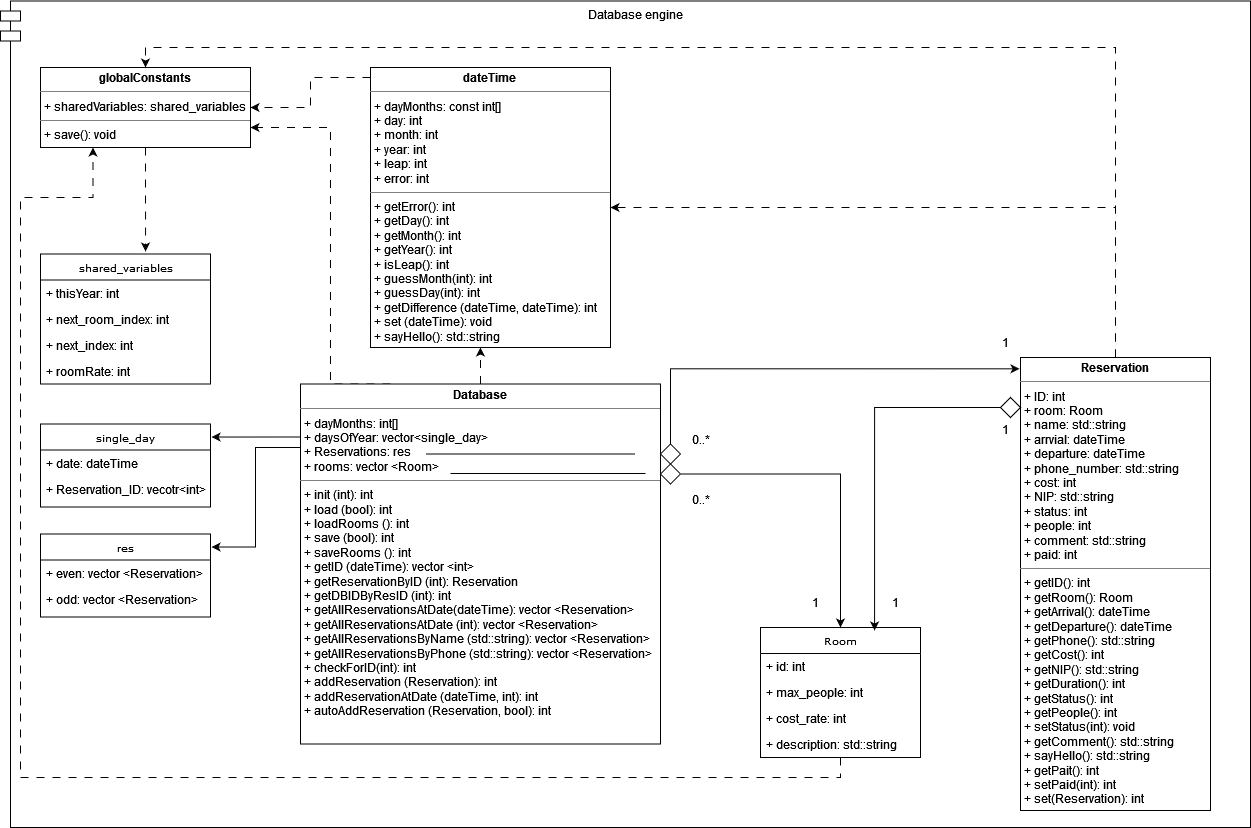

The diagram above was exported from draw.io. Its source (the exported page's mxGraphModel, read from the mxfile embedded in the PNG):
<mxGraphModel dx="1114" dy="602" grid="1" gridSize="10" guides="1" tooltips="1" connect="1" arrows="1" fold="1" page="1" pageScale="1" pageWidth="850" pageHeight="1100" background="none" math="0" shadow="0">
  <root>
    <mxCell id="0" />
    <mxCell id="1" parent="0" />
    <mxCell id="F4aIpS7EO-jHghJ5RYNN-32" value="Database engine" style="shape=module;align=left;spacingLeft=20;align=center;verticalAlign=top;" vertex="1" parent="1">
      <mxGeometry x="10" y="103.5" width="1250" height="826.5" as="geometry" />
    </mxCell>
    <mxCell id="17acba5748e5396b-30" value="single_day" style="swimlane;html=1;fontStyle=0;childLayout=stackLayout;horizontal=1;startSize=26;fillColor=none;horizontalStack=0;resizeParent=1;resizeLast=0;collapsible=1;marginBottom=0;swimlaneFillColor=#ffffff;rounded=0;shadow=0;comic=0;labelBackgroundColor=none;strokeWidth=1;fontFamily=Verdana;fontSize=10;align=center;" parent="1" vertex="1">
      <mxGeometry x="50" y="526.5" width="170" height="83" as="geometry" />
    </mxCell>
    <mxCell id="17acba5748e5396b-31" value="+ date: dateTime" style="text;html=1;strokeColor=none;fillColor=none;align=left;verticalAlign=top;spacingLeft=4;spacingRight=4;whiteSpace=wrap;overflow=hidden;rotatable=0;points=[[0,0.5],[1,0.5]];portConstraint=eastwest;" parent="17acba5748e5396b-30" vertex="1">
      <mxGeometry y="26" width="170" height="26" as="geometry" />
    </mxCell>
    <mxCell id="17acba5748e5396b-32" value="+ Reservation_ID: vecotr&amp;lt;int&amp;gt;" style="text;html=1;strokeColor=none;fillColor=none;align=left;verticalAlign=top;spacingLeft=4;spacingRight=4;whiteSpace=wrap;overflow=hidden;rotatable=0;points=[[0,0.5],[1,0.5]];portConstraint=eastwest;" parent="17acba5748e5396b-30" vertex="1">
      <mxGeometry y="52" width="170" height="26" as="geometry" />
    </mxCell>
    <mxCell id="F4aIpS7EO-jHghJ5RYNN-1" style="edgeStyle=orthogonalEdgeStyle;rounded=0;orthogonalLoop=1;jettySize=auto;html=1;exitX=0.011;exitY=0.375;exitDx=0;exitDy=0;entryX=1.006;entryY=0.157;entryDx=0;entryDy=0;entryPerimeter=0;exitPerimeter=0;" edge="1" parent="1" source="5d2195bd80daf111-10" target="17acba5748e5396b-30">
      <mxGeometry relative="1" as="geometry">
        <Array as="points">
          <mxPoint x="314" y="540" />
        </Array>
      </mxGeometry>
    </mxCell>
    <mxCell id="F4aIpS7EO-jHghJ5RYNN-6" style="edgeStyle=orthogonalEdgeStyle;rounded=0;orthogonalLoop=1;jettySize=auto;html=1;exitX=0;exitY=0.5;exitDx=0;exitDy=0;entryX=1.006;entryY=0.157;entryDx=0;entryDy=0;entryPerimeter=0;" edge="1" parent="1" source="5d2195bd80daf111-10" target="F4aIpS7EO-jHghJ5RYNN-2">
      <mxGeometry relative="1" as="geometry">
        <Array as="points">
          <mxPoint x="310" y="550" />
          <mxPoint x="265" y="550" />
          <mxPoint x="265" y="650" />
        </Array>
      </mxGeometry>
    </mxCell>
    <mxCell id="F4aIpS7EO-jHghJ5RYNN-33" style="edgeStyle=orthogonalEdgeStyle;rounded=0;orthogonalLoop=1;jettySize=auto;html=1;entryX=0.458;entryY=1;entryDx=0;entryDy=0;entryPerimeter=0;dashed=1;dashPattern=8 8;" edge="1" parent="1" source="5d2195bd80daf111-10" target="5d2195bd80daf111-15">
      <mxGeometry relative="1" as="geometry" />
    </mxCell>
    <mxCell id="F4aIpS7EO-jHghJ5RYNN-42" style="edgeStyle=orthogonalEdgeStyle;rounded=0;orthogonalLoop=1;jettySize=auto;html=1;exitX=0.25;exitY=0;exitDx=0;exitDy=0;entryX=1;entryY=0.75;entryDx=0;entryDy=0;dashed=1;dashPattern=8 8;" edge="1" parent="1" source="5d2195bd80daf111-10" target="5d2195bd80daf111-11">
      <mxGeometry relative="1" as="geometry">
        <Array as="points">
          <mxPoint x="340" y="487" />
          <mxPoint x="340" y="230" />
        </Array>
      </mxGeometry>
    </mxCell>
    <mxCell id="5d2195bd80daf111-10" value="&lt;p style=&quot;margin:0px;margin-top:4px;text-align:center;&quot;&gt;&lt;b&gt;Database&lt;/b&gt;&lt;/p&gt;&lt;hr size=&quot;1&quot;&gt;&lt;p style=&quot;margin:0px;margin-left:4px;&quot;&gt;+ dayMonths: int[]&lt;br&gt;+ daysOfYear: vector&amp;lt;single_day&amp;gt;&lt;/p&gt;&lt;p style=&quot;margin:0px;margin-left:4px;&quot;&gt;+ Reservations: res&lt;/p&gt;&lt;p style=&quot;margin:0px;margin-left:4px;&quot;&gt;+ rooms: vector &amp;lt;Room&amp;gt;&lt;/p&gt;&lt;hr size=&quot;1&quot;&gt;&lt;p style=&quot;margin:0px;margin-left:4px;&quot;&gt;+ init (int): int&lt;/p&gt;&lt;p style=&quot;margin:0px;margin-left:4px;&quot;&gt;+ load (bool): int&lt;/p&gt;&lt;p style=&quot;margin:0px;margin-left:4px;&quot;&gt;+ loadRooms (): int&lt;/p&gt;&lt;p style=&quot;margin:0px;margin-left:4px;&quot;&gt;+ save (bool): int&lt;/p&gt;&lt;p style=&quot;margin:0px;margin-left:4px;&quot;&gt;+ saveRooms (): int&lt;/p&gt;&lt;p style=&quot;margin:0px;margin-left:4px;&quot;&gt;+ getID (dateTime): vector &amp;lt;int&amp;gt;&lt;/p&gt;&lt;p style=&quot;margin:0px;margin-left:4px;&quot;&gt;+ getReservationByID (int): Reservation&lt;/p&gt;&lt;p style=&quot;margin:0px;margin-left:4px;&quot;&gt;+ getDBIDByResID (int): int&lt;/p&gt;&lt;p style=&quot;margin:0px;margin-left:4px;&quot;&gt;+ getAllReservationsAtDate(dateTime): vector &amp;lt;Reservation&amp;gt;&lt;/p&gt;&lt;p style=&quot;margin:0px;margin-left:4px;&quot;&gt;+ getAllReservationsAtDate (int): vector &amp;lt;Reservation&amp;gt;&lt;/p&gt;&lt;p style=&quot;margin:0px;margin-left:4px;&quot;&gt;+ getAllReservationsByName (std::string): vector &amp;lt;Reservation&amp;gt;&lt;/p&gt;&lt;p style=&quot;margin:0px;margin-left:4px;&quot;&gt;+ getAllReservationsByPhone (std::string): vector &amp;lt;Reservation&amp;gt;&lt;/p&gt;&lt;p style=&quot;margin:0px;margin-left:4px;&quot;&gt;+ checkForID(int): int&lt;/p&gt;&lt;p style=&quot;margin:0px;margin-left:4px;&quot;&gt;+ addReservation (Reservation): int&lt;/p&gt;&lt;p style=&quot;margin:0px;margin-left:4px;&quot;&gt;+ addReservationAtDate (dateTime, int): int&lt;/p&gt;&lt;p style=&quot;margin:0px;margin-left:4px;&quot;&gt;+ autoAddReservation (Reservation, bool): int&lt;br&gt;&lt;/p&gt;&lt;p style=&quot;margin:0px;margin-left:4px;&quot;&gt;&lt;br&gt;&lt;/p&gt;" style="verticalAlign=top;align=left;overflow=fill;fontSize=12;fontFamily=Helvetica;html=1;rounded=0;shadow=0;comic=0;labelBackgroundColor=none;strokeWidth=1" parent="1" vertex="1">
      <mxGeometry x="310" y="486.5" width="360" height="360" as="geometry" />
    </mxCell>
    <mxCell id="F4aIpS7EO-jHghJ5RYNN-40" style="edgeStyle=orthogonalEdgeStyle;rounded=0;orthogonalLoop=1;jettySize=auto;html=1;entryX=0.618;entryY=-0.019;entryDx=0;entryDy=0;entryPerimeter=0;dashed=1;dashPattern=8 8;" edge="1" parent="1" source="5d2195bd80daf111-11" target="F4aIpS7EO-jHghJ5RYNN-35">
      <mxGeometry relative="1" as="geometry" />
    </mxCell>
    <mxCell id="5d2195bd80daf111-11" value="&lt;p style=&quot;margin:0px;margin-top:4px;text-align:center;&quot;&gt;&lt;b&gt;globalConstants&lt;/b&gt;&lt;/p&gt;&lt;hr size=&quot;1&quot;&gt;&lt;p style=&quot;margin:0px;margin-left:4px;&quot;&gt;+ sharedVariables: shared_variables&lt;br&gt;&lt;/p&gt;&lt;hr size=&quot;1&quot;&gt;&lt;p style=&quot;margin:0px;margin-left:4px;&quot;&gt;+ save(): void&lt;br&gt;&lt;/p&gt;" style="verticalAlign=top;align=left;overflow=fill;fontSize=12;fontFamily=Helvetica;html=1;rounded=0;shadow=0;comic=0;labelBackgroundColor=none;strokeWidth=1" parent="1" vertex="1">
      <mxGeometry x="50" y="170" width="210" height="80" as="geometry" />
    </mxCell>
    <mxCell id="F4aIpS7EO-jHghJ5RYNN-41" style="edgeStyle=orthogonalEdgeStyle;rounded=0;orthogonalLoop=1;jettySize=auto;html=1;entryX=1;entryY=0.5;entryDx=0;entryDy=0;dashed=1;dashPattern=8 8;" edge="1" parent="1" source="5d2195bd80daf111-15" target="5d2195bd80daf111-11">
      <mxGeometry relative="1" as="geometry">
        <Array as="points">
          <mxPoint x="320" y="180" />
          <mxPoint x="320" y="210" />
        </Array>
      </mxGeometry>
    </mxCell>
    <mxCell id="5d2195bd80daf111-15" value="&lt;p style=&quot;margin:0px;margin-top:4px;text-align:center;&quot;&gt;&lt;b&gt;dateTime&lt;/b&gt;&lt;br&gt;&lt;/p&gt;&lt;hr size=&quot;1&quot;&gt;&lt;p style=&quot;margin:0px;margin-left:4px;&quot;&gt;+ dayMonths: const int[]&lt;br&gt;+ day: int&lt;/p&gt;&lt;p style=&quot;margin:0px;margin-left:4px;&quot;&gt;+ month: int&lt;/p&gt;&lt;p style=&quot;margin:0px;margin-left:4px;&quot;&gt;+ year: int&lt;/p&gt;&lt;p style=&quot;margin:0px;margin-left:4px;&quot;&gt;+ leap: int&lt;/p&gt;&lt;p style=&quot;margin:0px;margin-left:4px;&quot;&gt;+ error: int&lt;/p&gt;&lt;hr size=&quot;1&quot;&gt;&lt;p style=&quot;margin:0px;margin-left:4px;&quot;&gt;+ getError(): int&lt;br&gt;+ getDay(): int&lt;/p&gt;&lt;p style=&quot;margin:0px;margin-left:4px;&quot;&gt;+ getMonth(): int&lt;/p&gt;&lt;p style=&quot;margin:0px;margin-left:4px;&quot;&gt;+ getYear(): int&lt;/p&gt;&lt;p style=&quot;margin:0px;margin-left:4px;&quot;&gt;+ isLeap(): int&lt;/p&gt;&lt;p style=&quot;margin:0px;margin-left:4px;&quot;&gt;+ guessMonth(int): int&lt;/p&gt;&lt;p style=&quot;margin:0px;margin-left:4px;&quot;&gt;+ guessDay(int): int&lt;/p&gt;&lt;p style=&quot;margin:0px;margin-left:4px;&quot;&gt;+ getDifference (dateTime, dateTime): int&lt;/p&gt;&lt;p style=&quot;margin:0px;margin-left:4px;&quot;&gt;+ set (dateTime): void&lt;/p&gt;&lt;p style=&quot;margin:0px;margin-left:4px;&quot;&gt;+ sayHello(): std::string&lt;br&gt;&lt;/p&gt;" style="verticalAlign=top;align=left;overflow=fill;fontSize=12;fontFamily=Helvetica;html=1;rounded=0;shadow=0;comic=0;labelBackgroundColor=none;strokeWidth=1" parent="1" vertex="1">
      <mxGeometry x="380" y="170" width="240" height="280" as="geometry" />
    </mxCell>
    <mxCell id="F4aIpS7EO-jHghJ5RYNN-34" style="edgeStyle=orthogonalEdgeStyle;rounded=0;orthogonalLoop=1;jettySize=auto;html=1;entryX=1;entryY=0.5;entryDx=0;entryDy=0;dashed=1;dashPattern=8 8;" edge="1" parent="1" source="5d2195bd80daf111-18" target="5d2195bd80daf111-15">
      <mxGeometry relative="1" as="geometry">
        <Array as="points">
          <mxPoint x="1125" y="310" />
        </Array>
      </mxGeometry>
    </mxCell>
    <mxCell id="F4aIpS7EO-jHghJ5RYNN-43" style="edgeStyle=orthogonalEdgeStyle;rounded=0;orthogonalLoop=1;jettySize=auto;html=1;entryX=0.5;entryY=0;entryDx=0;entryDy=0;dashed=1;dashPattern=8 8;" edge="1" parent="1" source="5d2195bd80daf111-18" target="5d2195bd80daf111-11">
      <mxGeometry relative="1" as="geometry">
        <Array as="points">
          <mxPoint x="1125" y="150" />
          <mxPoint x="155" y="150" />
        </Array>
      </mxGeometry>
    </mxCell>
    <mxCell id="5d2195bd80daf111-18" value="&lt;p style=&quot;margin:0px;margin-top:4px;text-align:center;&quot;&gt;&lt;b&gt;Reservation&lt;/b&gt;&lt;/p&gt;&lt;hr size=&quot;1&quot;&gt;&lt;p style=&quot;margin:0px;margin-left:4px;&quot;&gt;+ ID: int&lt;br&gt;+ room: Room&lt;/p&gt;&lt;p style=&quot;margin:0px;margin-left:4px;&quot;&gt;+ name: std::string&lt;/p&gt;&lt;p style=&quot;margin:0px;margin-left:4px;&quot;&gt;+ arrvial: dateTime&lt;/p&gt;&lt;p style=&quot;margin:0px;margin-left:4px;&quot;&gt;+ departure: dateTime&lt;/p&gt;&lt;p style=&quot;margin:0px;margin-left:4px;&quot;&gt;+ phone_number: std::string&lt;/p&gt;&lt;p style=&quot;margin:0px;margin-left:4px;&quot;&gt;+ cost: int&lt;/p&gt;&lt;p style=&quot;margin:0px;margin-left:4px;&quot;&gt;+ NIP: std::string&lt;/p&gt;&lt;p style=&quot;margin:0px;margin-left:4px;&quot;&gt;+ status: int&lt;/p&gt;&lt;p style=&quot;margin:0px;margin-left:4px;&quot;&gt;+ people: int&lt;/p&gt;&lt;p style=&quot;margin:0px;margin-left:4px;&quot;&gt;+ comment: std::string&lt;/p&gt;&lt;p style=&quot;margin:0px;margin-left:4px;&quot;&gt;+ paid: int&lt;/p&gt;&lt;hr size=&quot;1&quot;&gt;&lt;p style=&quot;margin:0px;margin-left:4px;&quot;&gt;+ getID(): int&lt;br&gt;+ getRoom(): Room&lt;/p&gt;&lt;p style=&quot;margin:0px;margin-left:4px;&quot;&gt;+ getArrival(): dateTime&lt;/p&gt;&lt;p style=&quot;margin:0px;margin-left:4px;&quot;&gt;+ getDeparture(): dateTime&lt;/p&gt;&lt;p style=&quot;margin:0px;margin-left:4px;&quot;&gt;+ getPhone(): std::string&lt;/p&gt;&lt;p style=&quot;margin:0px;margin-left:4px;&quot;&gt;+ getCost(): int&lt;/p&gt;&lt;p style=&quot;margin:0px;margin-left:4px;&quot;&gt;+ getNIP(): std::string&lt;/p&gt;&lt;p style=&quot;margin:0px;margin-left:4px;&quot;&gt;+ getDuration(): int&lt;/p&gt;&lt;p style=&quot;margin:0px;margin-left:4px;&quot;&gt;+ getStatus(): int&lt;/p&gt;&lt;p style=&quot;margin:0px;margin-left:4px;&quot;&gt;+ getPeople(): int&lt;/p&gt;&lt;p style=&quot;margin:0px;margin-left:4px;&quot;&gt;+ setStatus(int): void&lt;/p&gt;&lt;p style=&quot;margin:0px;margin-left:4px;&quot;&gt;+ getComment(): std::string&lt;/p&gt;&lt;p style=&quot;margin:0px;margin-left:4px;&quot;&gt;+ sayHello(): std::string&lt;/p&gt;&lt;p style=&quot;margin:0px;margin-left:4px;&quot;&gt;+ getPait(): int&lt;/p&gt;&lt;p style=&quot;margin:0px;margin-left:4px;&quot;&gt;+ setPaid(int): int&lt;/p&gt;&lt;p style=&quot;margin:0px;margin-left:4px;&quot;&gt;+ set(Reservation): int&lt;/p&gt;" style="verticalAlign=top;align=left;overflow=fill;fontSize=12;fontFamily=Helvetica;html=1;rounded=0;shadow=0;comic=0;labelBackgroundColor=none;strokeWidth=1" parent="1" vertex="1">
      <mxGeometry x="1030" y="460" width="190" height="453" as="geometry" />
    </mxCell>
    <mxCell id="F4aIpS7EO-jHghJ5RYNN-2" value="res" style="swimlane;html=1;fontStyle=0;childLayout=stackLayout;horizontal=1;startSize=26;fillColor=none;horizontalStack=0;resizeParent=1;resizeLast=0;collapsible=1;marginBottom=0;swimlaneFillColor=#ffffff;rounded=0;shadow=0;comic=0;labelBackgroundColor=none;strokeWidth=1;fontFamily=Verdana;fontSize=10;align=center;" vertex="1" parent="1">
      <mxGeometry x="50" y="636.5" width="170" height="83" as="geometry" />
    </mxCell>
    <mxCell id="F4aIpS7EO-jHghJ5RYNN-3" value="+ even: vector &amp;lt;Reservation&amp;gt;" style="text;html=1;strokeColor=none;fillColor=none;align=left;verticalAlign=top;spacingLeft=4;spacingRight=4;whiteSpace=wrap;overflow=hidden;rotatable=0;points=[[0,0.5],[1,0.5]];portConstraint=eastwest;" vertex="1" parent="F4aIpS7EO-jHghJ5RYNN-2">
      <mxGeometry y="26" width="170" height="26" as="geometry" />
    </mxCell>
    <mxCell id="F4aIpS7EO-jHghJ5RYNN-4" value="+ odd: vector &amp;lt;Reservation&amp;gt;" style="text;html=1;strokeColor=none;fillColor=none;align=left;verticalAlign=top;spacingLeft=4;spacingRight=4;whiteSpace=wrap;overflow=hidden;rotatable=0;points=[[0,0.5],[1,0.5]];portConstraint=eastwest;" vertex="1" parent="F4aIpS7EO-jHghJ5RYNN-2">
      <mxGeometry y="52" width="170" height="26" as="geometry" />
    </mxCell>
    <mxCell id="F4aIpS7EO-jHghJ5RYNN-10" style="edgeStyle=orthogonalEdgeStyle;rounded=0;orthogonalLoop=1;jettySize=auto;html=1;entryX=-0.005;entryY=0.025;entryDx=0;entryDy=0;entryPerimeter=0;" edge="1" parent="1" source="F4aIpS7EO-jHghJ5RYNN-8" target="5d2195bd80daf111-18">
      <mxGeometry relative="1" as="geometry">
        <Array as="points">
          <mxPoint x="680" y="471" />
        </Array>
      </mxGeometry>
    </mxCell>
    <mxCell id="F4aIpS7EO-jHghJ5RYNN-8" value="" style="rhombus;whiteSpace=wrap;html=1;" vertex="1" parent="1">
      <mxGeometry x="670" y="546.5" width="20" height="20" as="geometry" />
    </mxCell>
    <mxCell id="F4aIpS7EO-jHghJ5RYNN-11" value="1" style="text;html=1;align=center;verticalAlign=middle;resizable=0;points=[];autosize=1;strokeColor=none;fillColor=none;" vertex="1" parent="1">
      <mxGeometry x="1000" y="516.5" width="30" height="30" as="geometry" />
    </mxCell>
    <mxCell id="F4aIpS7EO-jHghJ5RYNN-12" value="0..*" style="text;html=1;align=center;verticalAlign=middle;resizable=0;points=[];autosize=1;strokeColor=none;fillColor=none;" vertex="1" parent="1">
      <mxGeometry x="690" y="526.5" width="40" height="30" as="geometry" />
    </mxCell>
    <mxCell id="F4aIpS7EO-jHghJ5RYNN-17" value="" style="endArrow=none;html=1;rounded=0;" edge="1" parent="1">
      <mxGeometry width="50" height="50" relative="1" as="geometry">
        <mxPoint x="435" y="556.5" as="sourcePoint" />
        <mxPoint x="645" y="556.5" as="targetPoint" />
      </mxGeometry>
    </mxCell>
    <mxCell id="F4aIpS7EO-jHghJ5RYNN-44" style="edgeStyle=orthogonalEdgeStyle;rounded=0;orthogonalLoop=1;jettySize=auto;html=1;entryX=0.25;entryY=1;entryDx=0;entryDy=0;dashed=1;dashPattern=8 8;" edge="1" parent="1" source="F4aIpS7EO-jHghJ5RYNN-18" target="5d2195bd80daf111-11">
      <mxGeometry relative="1" as="geometry">
        <Array as="points">
          <mxPoint x="850" y="880" />
          <mxPoint x="30" y="880" />
          <mxPoint x="30" y="300" />
          <mxPoint x="103" y="300" />
        </Array>
      </mxGeometry>
    </mxCell>
    <mxCell id="F4aIpS7EO-jHghJ5RYNN-18" value="Room" style="swimlane;html=1;fontStyle=0;childLayout=stackLayout;horizontal=1;startSize=26;fillColor=none;horizontalStack=0;resizeParent=1;resizeLast=0;collapsible=1;marginBottom=0;swimlaneFillColor=#ffffff;rounded=0;shadow=0;comic=0;labelBackgroundColor=none;strokeWidth=1;fontFamily=Verdana;fontSize=10;align=center;" vertex="1" parent="1">
      <mxGeometry x="770" y="730" width="160" height="130" as="geometry" />
    </mxCell>
    <mxCell id="F4aIpS7EO-jHghJ5RYNN-19" value="+ id: int" style="text;html=1;strokeColor=none;fillColor=none;align=left;verticalAlign=top;spacingLeft=4;spacingRight=4;whiteSpace=wrap;overflow=hidden;rotatable=0;points=[[0,0.5],[1,0.5]];portConstraint=eastwest;" vertex="1" parent="F4aIpS7EO-jHghJ5RYNN-18">
      <mxGeometry y="26" width="160" height="26" as="geometry" />
    </mxCell>
    <mxCell id="F4aIpS7EO-jHghJ5RYNN-20" value="&lt;div&gt;+ max_people: int&lt;/div&gt;&lt;div&gt;&lt;br&gt;&lt;/div&gt;" style="text;html=1;strokeColor=none;fillColor=none;align=left;verticalAlign=top;spacingLeft=4;spacingRight=4;whiteSpace=wrap;overflow=hidden;rotatable=0;points=[[0,0.5],[1,0.5]];portConstraint=eastwest;" vertex="1" parent="F4aIpS7EO-jHghJ5RYNN-18">
      <mxGeometry y="52" width="160" height="26" as="geometry" />
    </mxCell>
    <mxCell id="F4aIpS7EO-jHghJ5RYNN-21" value="&lt;div&gt;+ cost_rate: int&lt;/div&gt;&lt;div&gt;&lt;br&gt;&lt;/div&gt;" style="text;html=1;strokeColor=none;fillColor=none;align=left;verticalAlign=top;spacingLeft=4;spacingRight=4;whiteSpace=wrap;overflow=hidden;rotatable=0;points=[[0,0.5],[1,0.5]];portConstraint=eastwest;" vertex="1" parent="F4aIpS7EO-jHghJ5RYNN-18">
      <mxGeometry y="78" width="160" height="26" as="geometry" />
    </mxCell>
    <mxCell id="F4aIpS7EO-jHghJ5RYNN-22" value="+ description: std::string" style="text;html=1;strokeColor=none;fillColor=none;align=left;verticalAlign=top;spacingLeft=4;spacingRight=4;whiteSpace=wrap;overflow=hidden;rotatable=0;points=[[0,0.5],[1,0.5]];portConstraint=eastwest;" vertex="1" parent="F4aIpS7EO-jHghJ5RYNN-18">
      <mxGeometry y="104" width="160" height="26" as="geometry" />
    </mxCell>
    <mxCell id="F4aIpS7EO-jHghJ5RYNN-23" value="" style="endArrow=none;html=1;rounded=0;" edge="1" parent="1">
      <mxGeometry width="50" height="50" relative="1" as="geometry">
        <mxPoint x="460" y="576" as="sourcePoint" />
        <mxPoint x="655" y="576" as="targetPoint" />
      </mxGeometry>
    </mxCell>
    <mxCell id="F4aIpS7EO-jHghJ5RYNN-26" style="edgeStyle=orthogonalEdgeStyle;rounded=0;orthogonalLoop=1;jettySize=auto;html=1;entryX=0.5;entryY=0;entryDx=0;entryDy=0;" edge="1" parent="1" source="F4aIpS7EO-jHghJ5RYNN-24" target="F4aIpS7EO-jHghJ5RYNN-18">
      <mxGeometry relative="1" as="geometry" />
    </mxCell>
    <mxCell id="F4aIpS7EO-jHghJ5RYNN-24" value="" style="rhombus;whiteSpace=wrap;html=1;" vertex="1" parent="1">
      <mxGeometry x="670" y="566.5" width="20" height="20" as="geometry" />
    </mxCell>
    <mxCell id="F4aIpS7EO-jHghJ5RYNN-27" value="1" style="text;html=1;align=center;verticalAlign=middle;resizable=0;points=[];autosize=1;strokeColor=none;fillColor=none;" vertex="1" parent="1">
      <mxGeometry x="810" y="689.5" width="30" height="30" as="geometry" />
    </mxCell>
    <mxCell id="F4aIpS7EO-jHghJ5RYNN-28" value="0..*" style="text;html=1;align=center;verticalAlign=middle;resizable=0;points=[];autosize=1;strokeColor=none;fillColor=none;" vertex="1" parent="1">
      <mxGeometry x="690" y="586.5" width="40" height="30" as="geometry" />
    </mxCell>
    <mxCell id="F4aIpS7EO-jHghJ5RYNN-30" value="1" style="text;html=1;align=center;verticalAlign=middle;resizable=0;points=[];autosize=1;strokeColor=none;fillColor=none;" vertex="1" parent="1">
      <mxGeometry x="890" y="689.5" width="30" height="30" as="geometry" />
    </mxCell>
    <mxCell id="F4aIpS7EO-jHghJ5RYNN-31" value="1" style="text;html=1;align=center;verticalAlign=middle;resizable=0;points=[];autosize=1;strokeColor=none;fillColor=none;" vertex="1" parent="1">
      <mxGeometry x="1000" y="430" width="30" height="30" as="geometry" />
    </mxCell>
    <mxCell id="F4aIpS7EO-jHghJ5RYNN-35" value="shared_variables" style="swimlane;html=1;fontStyle=0;childLayout=stackLayout;horizontal=1;startSize=26;fillColor=none;horizontalStack=0;resizeParent=1;resizeLast=0;collapsible=1;marginBottom=0;swimlaneFillColor=#ffffff;rounded=0;shadow=0;comic=0;labelBackgroundColor=none;strokeWidth=1;fontFamily=Verdana;fontSize=10;align=center;" vertex="1" parent="1">
      <mxGeometry x="50" y="356.5" width="170" height="130" as="geometry" />
    </mxCell>
    <mxCell id="F4aIpS7EO-jHghJ5RYNN-38" value="+ thisYear: int" style="text;html=1;strokeColor=none;fillColor=none;align=left;verticalAlign=top;spacingLeft=4;spacingRight=4;whiteSpace=wrap;overflow=hidden;rotatable=0;points=[[0,0.5],[1,0.5]];portConstraint=eastwest;" vertex="1" parent="F4aIpS7EO-jHghJ5RYNN-35">
      <mxGeometry y="26" width="170" height="26" as="geometry" />
    </mxCell>
    <mxCell id="F4aIpS7EO-jHghJ5RYNN-36" value="+ next_room_index: int" style="text;html=1;strokeColor=none;fillColor=none;align=left;verticalAlign=top;spacingLeft=4;spacingRight=4;whiteSpace=wrap;overflow=hidden;rotatable=0;points=[[0,0.5],[1,0.5]];portConstraint=eastwest;" vertex="1" parent="F4aIpS7EO-jHghJ5RYNN-35">
      <mxGeometry y="52" width="170" height="26" as="geometry" />
    </mxCell>
    <mxCell id="F4aIpS7EO-jHghJ5RYNN-39" value="&lt;div&gt;+ next_index: int&lt;/div&gt;" style="text;html=1;strokeColor=none;fillColor=none;align=left;verticalAlign=top;spacingLeft=4;spacingRight=4;whiteSpace=wrap;overflow=hidden;rotatable=0;points=[[0,0.5],[1,0.5]];portConstraint=eastwest;" vertex="1" parent="F4aIpS7EO-jHghJ5RYNN-35">
      <mxGeometry y="78" width="170" height="26" as="geometry" />
    </mxCell>
    <mxCell id="F4aIpS7EO-jHghJ5RYNN-37" value="&lt;div&gt;+ roomRate: int&lt;/div&gt;" style="text;html=1;strokeColor=none;fillColor=none;align=left;verticalAlign=top;spacingLeft=4;spacingRight=4;whiteSpace=wrap;overflow=hidden;rotatable=0;points=[[0,0.5],[1,0.5]];portConstraint=eastwest;" vertex="1" parent="F4aIpS7EO-jHghJ5RYNN-35">
      <mxGeometry y="104" width="170" height="26" as="geometry" />
    </mxCell>
    <mxCell id="F4aIpS7EO-jHghJ5RYNN-46" style="edgeStyle=orthogonalEdgeStyle;rounded=0;orthogonalLoop=1;jettySize=auto;html=1;entryX=0.713;entryY=0.023;entryDx=0;entryDy=0;entryPerimeter=0;" edge="1" parent="1" source="F4aIpS7EO-jHghJ5RYNN-45" target="F4aIpS7EO-jHghJ5RYNN-18">
      <mxGeometry relative="1" as="geometry" />
    </mxCell>
    <mxCell id="F4aIpS7EO-jHghJ5RYNN-45" value="" style="rhombus;whiteSpace=wrap;html=1;" vertex="1" parent="1">
      <mxGeometry x="1010" y="500" width="20" height="20" as="geometry" />
    </mxCell>
  </root>
</mxGraphModel>